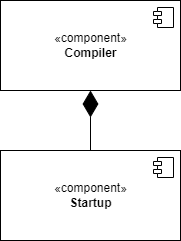

The diagram above was exported from draw.io. Its source (the exported page's mxGraphModel, read from the mxfile embedded in the PNG):
<mxGraphModel dx="1570" dy="847" grid="0" gridSize="10" guides="1" tooltips="1" connect="1" arrows="1" fold="1" page="0" pageScale="1" pageWidth="827" pageHeight="1169" math="0" shadow="0">
  <root>
    <mxCell id="0" />
    <mxCell id="1" parent="0" />
    <mxCell id="2" value="«component»&lt;br&gt;&lt;b&gt;Startup&lt;/b&gt;" style="html=1;dropTarget=0;" vertex="1" parent="1">
      <mxGeometry x="320" y="390" width="180" height="90" as="geometry" />
    </mxCell>
    <mxCell id="3" value="" style="shape=module;jettyWidth=8;jettyHeight=4;" vertex="1" parent="2">
      <mxGeometry x="1" width="20" height="20" relative="1" as="geometry">
        <mxPoint x="-27" y="7" as="offset" />
      </mxGeometry>
    </mxCell>
    <mxCell id="6" value="«component»&lt;br&gt;&lt;b&gt;Compiler&lt;/b&gt;" style="html=1;dropTarget=0;" vertex="1" parent="1">
      <mxGeometry x="320" y="240" width="180" height="90" as="geometry" />
    </mxCell>
    <mxCell id="7" value="" style="shape=module;jettyWidth=8;jettyHeight=4;" vertex="1" parent="6">
      <mxGeometry x="1" width="20" height="20" relative="1" as="geometry">
        <mxPoint x="-27" y="7" as="offset" />
      </mxGeometry>
    </mxCell>
    <mxCell id="8" value="" style="endArrow=diamondThin;endFill=1;endSize=24;html=1;entryX=0.5;entryY=1;entryDx=0;entryDy=0;exitX=0.5;exitY=0;exitDx=0;exitDy=0;" edge="1" parent="1" source="2" target="6">
      <mxGeometry width="160" relative="1" as="geometry">
        <mxPoint x="330" y="440" as="sourcePoint" />
        <mxPoint x="490" y="440" as="targetPoint" />
      </mxGeometry>
    </mxCell>
  </root>
</mxGraphModel>